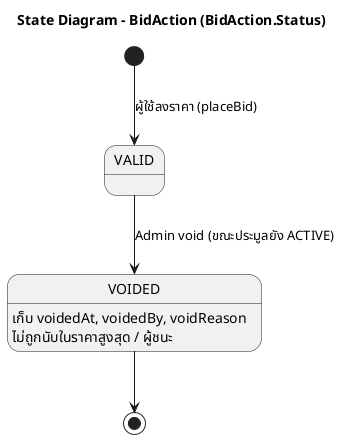

The diagram above was rendered by PlantUML. Its source (embedded in the PNG):
@startuml
title State Diagram - BidAction (BidAction.Status)
skinparam shadowing false

[*] --> VALID : ผู้ใช้ลงราคา (placeBid)
VALID --> VOIDED : Admin void (ขณะประมูลยัง ACTIVE)
VOIDED --> [*]

VOIDED : เก็บ voidedAt, voidedBy, voidReason
VOIDED : ไม่ถูกนับในราคาสูงสุด / ผู้ชนะ
@enduml